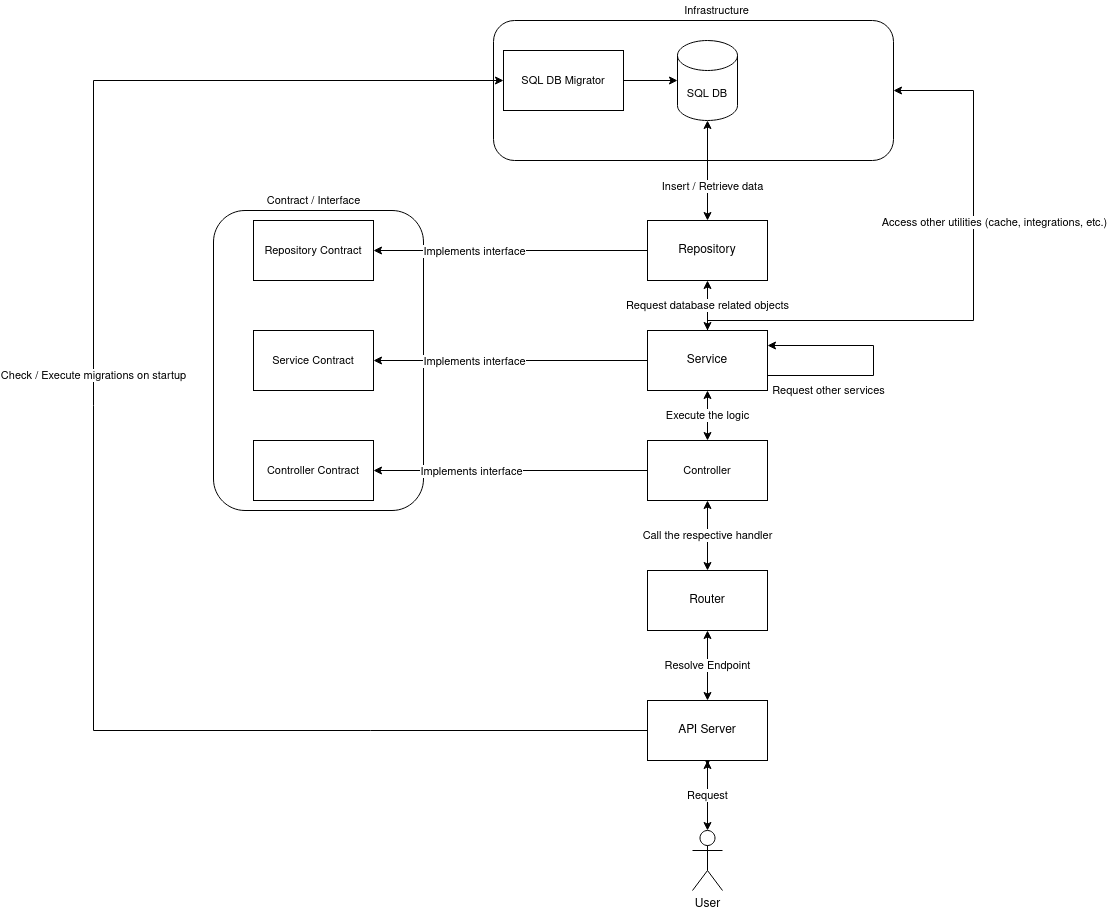

The diagram above was exported from draw.io. Its source (the exported page's mxGraphModel, read from the mxfile embedded in the PNG):
<mxGraphModel dx="2254" dy="1971" grid="1" gridSize="10" guides="1" tooltips="1" connect="1" arrows="1" fold="1" page="1" pageScale="1" pageWidth="827" pageHeight="1169" math="0" shadow="0">
  <root>
    <mxCell id="0" />
    <mxCell id="1" parent="0" />
    <mxCell id="THLdeJzEM5BTupuAZX1X-12" value="Request" style="edgeStyle=orthogonalEdgeStyle;rounded=0;orthogonalLoop=1;jettySize=auto;html=1;exitX=0.5;exitY=0;exitDx=0;exitDy=0;exitPerimeter=0;entryX=0.5;entryY=1;entryDx=0;entryDy=0;startArrow=classic;startFill=1;" edge="1" parent="1" source="THLdeJzEM5BTupuAZX1X-1" target="THLdeJzEM5BTupuAZX1X-4">
      <mxGeometry relative="1" as="geometry" />
    </mxCell>
    <mxCell id="THLdeJzEM5BTupuAZX1X-1" value="User" style="shape=umlActor;verticalLabelPosition=bottom;verticalAlign=top;html=1;outlineConnect=0;" vertex="1" parent="1">
      <mxGeometry x="399" y="710" width="30" height="60" as="geometry" />
    </mxCell>
    <mxCell id="THLdeJzEM5BTupuAZX1X-10" style="edgeStyle=orthogonalEdgeStyle;rounded=0;orthogonalLoop=1;jettySize=auto;html=1;exitX=0.5;exitY=1;exitDx=0;exitDy=0;startArrow=none;startFill=0;" edge="1" parent="1" source="THLdeJzEM5BTupuAZX1X-4">
      <mxGeometry relative="1" as="geometry">
        <mxPoint x="414" y="645" as="targetPoint" />
      </mxGeometry>
    </mxCell>
    <mxCell id="THLdeJzEM5BTupuAZX1X-13" value="Resolve Endpoint" style="edgeStyle=orthogonalEdgeStyle;rounded=0;orthogonalLoop=1;jettySize=auto;html=1;exitX=0.5;exitY=0;exitDx=0;exitDy=0;entryX=0.5;entryY=1;entryDx=0;entryDy=0;startArrow=classic;startFill=1;" edge="1" parent="1" source="THLdeJzEM5BTupuAZX1X-4" target="THLdeJzEM5BTupuAZX1X-9">
      <mxGeometry relative="1" as="geometry" />
    </mxCell>
    <mxCell id="THLdeJzEM5BTupuAZX1X-51" style="edgeStyle=orthogonalEdgeStyle;rounded=0;orthogonalLoop=1;jettySize=auto;html=1;exitX=0;exitY=0.5;exitDx=0;exitDy=0;entryX=0;entryY=0.5;entryDx=0;entryDy=0;startArrow=none;startFill=0;fontSize=11;" edge="1" parent="1" source="THLdeJzEM5BTupuAZX1X-4" target="THLdeJzEM5BTupuAZX1X-49">
      <mxGeometry relative="1" as="geometry">
        <Array as="points">
          <mxPoint x="-200" y="610" />
          <mxPoint x="-200" y="-40" />
        </Array>
      </mxGeometry>
    </mxCell>
    <mxCell id="THLdeJzEM5BTupuAZX1X-52" value="Check / Execute migrations on startup" style="edgeLabel;html=1;align=center;verticalAlign=middle;resizable=0;points=[];fontSize=11;" vertex="1" connectable="0" parent="THLdeJzEM5BTupuAZX1X-51">
      <mxGeometry x="0.128" y="1" relative="1" as="geometry">
        <mxPoint as="offset" />
      </mxGeometry>
    </mxCell>
    <mxCell id="THLdeJzEM5BTupuAZX1X-4" value="API Server" style="rounded=0;whiteSpace=wrap;html=1;" vertex="1" parent="1">
      <mxGeometry x="354" y="580" width="120" height="60" as="geometry" />
    </mxCell>
    <mxCell id="THLdeJzEM5BTupuAZX1X-15" value="Call the respective handler" style="edgeStyle=orthogonalEdgeStyle;rounded=0;orthogonalLoop=1;jettySize=auto;html=1;exitX=0.5;exitY=0;exitDx=0;exitDy=0;entryX=0.5;entryY=1;entryDx=0;entryDy=0;startArrow=classic;startFill=1;" edge="1" parent="1" source="THLdeJzEM5BTupuAZX1X-9">
      <mxGeometry relative="1" as="geometry">
        <mxPoint x="414" y="380" as="targetPoint" />
      </mxGeometry>
    </mxCell>
    <mxCell id="THLdeJzEM5BTupuAZX1X-9" value="Router" style="rounded=0;whiteSpace=wrap;html=1;" vertex="1" parent="1">
      <mxGeometry x="354" y="450" width="120" height="60" as="geometry" />
    </mxCell>
    <mxCell id="THLdeJzEM5BTupuAZX1X-18" value="Execute the logic" style="edgeStyle=orthogonalEdgeStyle;rounded=0;orthogonalLoop=1;jettySize=auto;html=1;exitX=0.5;exitY=0;exitDx=0;exitDy=0;startArrow=classic;startFill=1;" edge="1" parent="1" target="THLdeJzEM5BTupuAZX1X-17">
      <mxGeometry relative="1" as="geometry">
        <mxPoint x="414" y="320" as="sourcePoint" />
      </mxGeometry>
    </mxCell>
    <mxCell id="THLdeJzEM5BTupuAZX1X-16" value="" style="rounded=1;whiteSpace=wrap;html=1;strokeWidth=1;fillColor=none;" vertex="1" parent="1">
      <mxGeometry x="-80" y="90" width="210" height="300" as="geometry" />
    </mxCell>
    <mxCell id="THLdeJzEM5BTupuAZX1X-20" value="Request database related objects" style="edgeStyle=orthogonalEdgeStyle;rounded=0;orthogonalLoop=1;jettySize=auto;html=1;exitX=0.5;exitY=0;exitDx=0;exitDy=0;entryX=0.5;entryY=1;entryDx=0;entryDy=0;startArrow=classic;startFill=1;" edge="1" parent="1" source="THLdeJzEM5BTupuAZX1X-17" target="THLdeJzEM5BTupuAZX1X-19">
      <mxGeometry relative="1" as="geometry">
        <Array as="points">
          <mxPoint x="414" y="190" />
          <mxPoint x="414" y="190" />
        </Array>
      </mxGeometry>
    </mxCell>
    <mxCell id="THLdeJzEM5BTupuAZX1X-21" style="edgeStyle=orthogonalEdgeStyle;rounded=0;orthogonalLoop=1;jettySize=auto;html=1;exitX=1;exitY=0.75;exitDx=0;exitDy=0;startArrow=none;startFill=0;entryX=1;entryY=0.25;entryDx=0;entryDy=0;" edge="1" parent="1" source="THLdeJzEM5BTupuAZX1X-17" target="THLdeJzEM5BTupuAZX1X-17">
      <mxGeometry relative="1" as="geometry">
        <mxPoint x="550" y="255" as="targetPoint" />
        <Array as="points">
          <mxPoint x="580" y="255" />
          <mxPoint x="580" y="225" />
        </Array>
      </mxGeometry>
    </mxCell>
    <mxCell id="THLdeJzEM5BTupuAZX1X-38" style="edgeStyle=orthogonalEdgeStyle;rounded=0;orthogonalLoop=1;jettySize=auto;html=1;exitX=0;exitY=0.5;exitDx=0;exitDy=0;entryX=1;entryY=0.5;entryDx=0;entryDy=0;startArrow=none;startFill=0;fontSize=11;" edge="1" parent="1" source="THLdeJzEM5BTupuAZX1X-17" target="THLdeJzEM5BTupuAZX1X-27">
      <mxGeometry relative="1" as="geometry" />
    </mxCell>
    <mxCell id="THLdeJzEM5BTupuAZX1X-39" value="Implements interface" style="edgeLabel;html=1;align=center;verticalAlign=middle;resizable=0;points=[];fontSize=11;" vertex="1" connectable="0" parent="THLdeJzEM5BTupuAZX1X-38">
      <mxGeometry x="0.3139" y="2" relative="1" as="geometry">
        <mxPoint x="6" y="-2" as="offset" />
      </mxGeometry>
    </mxCell>
    <mxCell id="THLdeJzEM5BTupuAZX1X-47" style="edgeStyle=orthogonalEdgeStyle;rounded=0;orthogonalLoop=1;jettySize=auto;html=1;exitX=0.5;exitY=0;exitDx=0;exitDy=0;entryX=1;entryY=0.5;entryDx=0;entryDy=0;startArrow=none;startFill=0;fontSize=11;" edge="1" parent="1" source="THLdeJzEM5BTupuAZX1X-17" target="THLdeJzEM5BTupuAZX1X-42">
      <mxGeometry relative="1" as="geometry">
        <Array as="points">
          <mxPoint x="414" y="200" />
          <mxPoint x="680" y="200" />
          <mxPoint x="680" y="-30" />
        </Array>
      </mxGeometry>
    </mxCell>
    <mxCell id="THLdeJzEM5BTupuAZX1X-48" value="Access other utilities (cache, integrations, etc.) " style="edgeLabel;html=1;align=center;verticalAlign=middle;resizable=0;points=[];fontSize=11;" vertex="1" connectable="0" parent="THLdeJzEM5BTupuAZX1X-47">
      <mxGeometry x="0.1812" y="2" relative="1" as="geometry">
        <mxPoint x="22" y="-29" as="offset" />
      </mxGeometry>
    </mxCell>
    <mxCell id="THLdeJzEM5BTupuAZX1X-17" value="Service" style="whiteSpace=wrap;html=1;" vertex="1" parent="1">
      <mxGeometry x="354" y="210" width="120" height="60" as="geometry" />
    </mxCell>
    <mxCell id="THLdeJzEM5BTupuAZX1X-40" style="edgeStyle=orthogonalEdgeStyle;rounded=0;orthogonalLoop=1;jettySize=auto;html=1;exitX=0;exitY=0.5;exitDx=0;exitDy=0;startArrow=none;startFill=0;fontSize=11;" edge="1" parent="1" source="THLdeJzEM5BTupuAZX1X-19" target="THLdeJzEM5BTupuAZX1X-26">
      <mxGeometry relative="1" as="geometry" />
    </mxCell>
    <mxCell id="THLdeJzEM5BTupuAZX1X-41" value="Implements interface" style="edgeLabel;html=1;align=center;verticalAlign=middle;resizable=0;points=[];fontSize=11;" vertex="1" connectable="0" parent="THLdeJzEM5BTupuAZX1X-40">
      <mxGeometry x="0.1752" relative="1" as="geometry">
        <mxPoint x="-13" as="offset" />
      </mxGeometry>
    </mxCell>
    <mxCell id="THLdeJzEM5BTupuAZX1X-45" style="edgeStyle=orthogonalEdgeStyle;rounded=0;orthogonalLoop=1;jettySize=auto;html=1;exitX=0.5;exitY=0;exitDx=0;exitDy=0;entryX=0.5;entryY=1;entryDx=0;entryDy=0;entryPerimeter=0;startArrow=classic;startFill=1;fontSize=11;" edge="1" parent="1" source="THLdeJzEM5BTupuAZX1X-19" target="THLdeJzEM5BTupuAZX1X-44">
      <mxGeometry relative="1" as="geometry" />
    </mxCell>
    <mxCell id="THLdeJzEM5BTupuAZX1X-46" value="Insert / Retrieve data" style="edgeLabel;html=1;align=center;verticalAlign=middle;resizable=0;points=[];fontSize=11;" vertex="1" connectable="0" parent="THLdeJzEM5BTupuAZX1X-45">
      <mxGeometry x="-0.3" y="-4" relative="1" as="geometry">
        <mxPoint as="offset" />
      </mxGeometry>
    </mxCell>
    <mxCell id="THLdeJzEM5BTupuAZX1X-19" value="Repository" style="rounded=0;whiteSpace=wrap;html=1;" vertex="1" parent="1">
      <mxGeometry x="354" y="100" width="120" height="60" as="geometry" />
    </mxCell>
    <mxCell id="THLdeJzEM5BTupuAZX1X-23" value="Request other services" style="text;html=1;align=center;verticalAlign=middle;resizable=0;points=[];autosize=1;fontSize=11;" vertex="1" parent="1">
      <mxGeometry x="470" y="260" width="130" height="20" as="geometry" />
    </mxCell>
    <mxCell id="THLdeJzEM5BTupuAZX1X-26" value="Repository Contract" style="rounded=0;whiteSpace=wrap;html=1;fontSize=11;" vertex="1" parent="1">
      <mxGeometry x="-40" y="100" width="120" height="60" as="geometry" />
    </mxCell>
    <mxCell id="THLdeJzEM5BTupuAZX1X-27" value="Service Contract" style="whiteSpace=wrap;html=1;fontSize=11;" vertex="1" parent="1">
      <mxGeometry x="-40" y="210" width="120" height="60" as="geometry" />
    </mxCell>
    <mxCell id="THLdeJzEM5BTupuAZX1X-28" value="Contract / Interface" style="text;html=1;align=center;verticalAlign=middle;resizable=0;points=[];autosize=1;fontSize=11;" vertex="1" parent="1">
      <mxGeometry x="-35" y="70" width="110" height="20" as="geometry" />
    </mxCell>
    <mxCell id="THLdeJzEM5BTupuAZX1X-42" value="" style="rounded=1;whiteSpace=wrap;html=1;strokeWidth=1;fillColor=none;fontSize=11;" vertex="1" parent="1">
      <mxGeometry x="200" y="-100" width="400" height="140" as="geometry" />
    </mxCell>
    <mxCell id="THLdeJzEM5BTupuAZX1X-43" value="Infrastructure" style="text;html=1;align=center;verticalAlign=middle;resizable=0;points=[];autosize=1;fontSize=11;" vertex="1" parent="1">
      <mxGeometry x="383" y="-120" width="80" height="20" as="geometry" />
    </mxCell>
    <mxCell id="THLdeJzEM5BTupuAZX1X-44" value="SQL DB" style="shape=cylinder3;whiteSpace=wrap;html=1;boundedLbl=1;backgroundOutline=1;size=15;strokeWidth=1;fillColor=none;fontSize=11;" vertex="1" parent="1">
      <mxGeometry x="384" y="-80" width="60" height="80" as="geometry" />
    </mxCell>
    <mxCell id="THLdeJzEM5BTupuAZX1X-50" style="edgeStyle=orthogonalEdgeStyle;rounded=0;orthogonalLoop=1;jettySize=auto;html=1;exitX=1;exitY=0.5;exitDx=0;exitDy=0;entryX=0;entryY=0.5;entryDx=0;entryDy=0;entryPerimeter=0;startArrow=none;startFill=0;fontSize=11;" edge="1" parent="1" source="THLdeJzEM5BTupuAZX1X-49" target="THLdeJzEM5BTupuAZX1X-44">
      <mxGeometry relative="1" as="geometry" />
    </mxCell>
    <mxCell id="THLdeJzEM5BTupuAZX1X-49" value="SQL DB Migrator" style="whiteSpace=wrap;html=1;strokeWidth=1;fillColor=none;fontSize=11;" vertex="1" parent="1">
      <mxGeometry x="210" y="-70" width="120" height="60" as="geometry" />
    </mxCell>
    <mxCell id="THLdeJzEM5BTupuAZX1X-56" value="Controller Contract" style="rounded=0;whiteSpace=wrap;html=1;strokeWidth=1;fillColor=none;fontSize=11;" vertex="1" parent="1">
      <mxGeometry x="-40" y="320" width="120" height="60" as="geometry" />
    </mxCell>
    <mxCell id="THLdeJzEM5BTupuAZX1X-58" style="edgeStyle=orthogonalEdgeStyle;rounded=0;orthogonalLoop=1;jettySize=auto;html=1;exitX=0;exitY=0.5;exitDx=0;exitDy=0;entryX=1;entryY=0.5;entryDx=0;entryDy=0;startArrow=none;startFill=0;fontSize=11;" edge="1" parent="1" source="THLdeJzEM5BTupuAZX1X-57" target="THLdeJzEM5BTupuAZX1X-56">
      <mxGeometry relative="1" as="geometry" />
    </mxCell>
    <mxCell id="THLdeJzEM5BTupuAZX1X-59" value="Implements interface" style="edgeLabel;html=1;align=center;verticalAlign=middle;resizable=0;points=[];fontSize=11;" vertex="1" connectable="0" parent="THLdeJzEM5BTupuAZX1X-58">
      <mxGeometry x="0.2565" y="-3" relative="1" as="geometry">
        <mxPoint x="-5" y="3" as="offset" />
      </mxGeometry>
    </mxCell>
    <mxCell id="THLdeJzEM5BTupuAZX1X-57" value="Controller" style="rounded=0;whiteSpace=wrap;html=1;strokeWidth=1;fillColor=none;fontSize=11;" vertex="1" parent="1">
      <mxGeometry x="354" y="320" width="120" height="60" as="geometry" />
    </mxCell>
  </root>
</mxGraphModel>